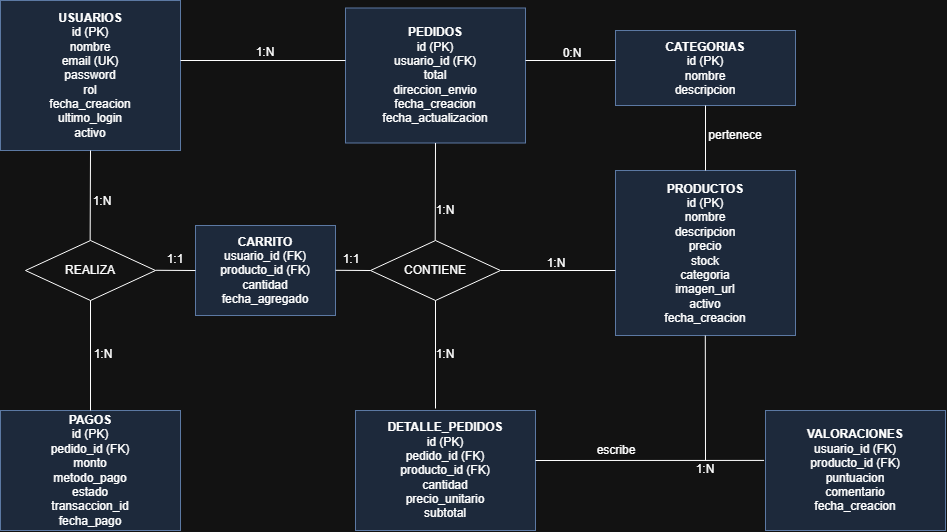

The diagram above was exported from draw.io. Its source (the exported page's mxGraphModel, read from the mxfile embedded in the PNG):
<mxGraphModel dx="1567" dy="634" grid="1" gridSize="10" guides="1" tooltips="1" connect="1" arrows="1" fold="1" page="1" pageScale="1" pageWidth="827" pageHeight="1169" math="0" shadow="0">
  <root>
    <mxCell id="0" />
    <mxCell id="1" parent="0" />
    <mxCell id="sVzyYynXyLiBfYSAaTOL-52" value="&lt;b&gt;USUARIOS&lt;/b&gt;&lt;br&gt;id (PK)&lt;br&gt;nombre&lt;br&gt;email (UK)&lt;br&gt;password&lt;br&gt;rol&lt;br&gt;fecha_creacion&lt;br&gt;ultimo_login&lt;br&gt;activo" style="shape=rectangle;whiteSpace=wrap;html=1;rounded=0;fillColor=#dae8fc;strokeColor=#6c8ebf;" parent="1" vertex="1">
      <mxGeometry x="15" y="20" width="180" height="150" as="geometry" />
    </mxCell>
    <mxCell id="sVzyYynXyLiBfYSAaTOL-53" value="&lt;b&gt;PRODUCTOS&lt;/b&gt;&lt;br/&gt;id (PK)&lt;br/&gt;nombre&lt;br/&gt;descripcion&lt;br/&gt;precio&lt;br/&gt;stock&lt;br/&gt;categoria&lt;br/&gt;imagen_url&lt;br/&gt;activo&lt;br/&gt;fecha_creacion" style="shape=rectangle;whiteSpace=wrap;html=1;rounded=0;fillColor=#dae8fc;strokeColor=#6c8ebf;" parent="1" vertex="1">
      <mxGeometry x="630" y="190" width="180" height="165" as="geometry" />
    </mxCell>
    <mxCell id="sVzyYynXyLiBfYSAaTOL-55" value="&lt;b&gt;PEDIDOS&lt;/b&gt;&lt;br&gt;id (PK)&lt;br&gt;usuario_id (FK)&lt;br&gt;total&lt;br&gt;direccion_envio&lt;br&gt;fecha_creacion&lt;br&gt;fecha_actualizacion" style="shape=rectangle;whiteSpace=wrap;html=1;rounded=0;fillColor=#dae8fc;strokeColor=#6c8ebf;" parent="1" vertex="1">
      <mxGeometry x="360" y="27.5" width="180" height="135" as="geometry" />
    </mxCell>
    <mxCell id="sVzyYynXyLiBfYSAaTOL-56" value="&lt;b&gt;DETALLE_PEDIDOS&lt;/b&gt;&lt;br/&gt;id (PK)&lt;br/&gt;pedido_id (FK)&lt;br/&gt;producto_id (FK)&lt;br/&gt;cantidad&lt;br/&gt;precio_unitario&lt;br/&gt;subtotal" style="shape=rectangle;whiteSpace=wrap;html=1;rounded=0;fillColor=#dae8fc;strokeColor=#6c8ebf;" parent="1" vertex="1">
      <mxGeometry x="370" y="430" width="180" height="120" as="geometry" />
    </mxCell>
    <mxCell id="sVzyYynXyLiBfYSAaTOL-57" value="&lt;b&gt;CATEGORIAS&lt;/b&gt;&lt;br/&gt;id (PK)&lt;br/&gt;nombre&lt;br/&gt;descripcion" style="shape=rectangle;whiteSpace=wrap;html=1;rounded=0;fillColor=#dae8fc;strokeColor=#6c8ebf;" parent="1" vertex="1">
      <mxGeometry x="630" y="50" width="180" height="75" as="geometry" />
    </mxCell>
    <mxCell id="sVzyYynXyLiBfYSAaTOL-60" value="&lt;b&gt;CARRITO&lt;/b&gt;&lt;br&gt;usuario_id (FK)&lt;br&gt;producto_id (FK)&lt;br&gt;cantidad&lt;br&gt;fecha_agregado" style="shape=rectangle;whiteSpace=wrap;html=1;rounded=0;fillColor=#dae8fc;strokeColor=#6c8ebf;" parent="1" vertex="1">
      <mxGeometry x="210" y="245" width="140" height="90" as="geometry" />
    </mxCell>
    <mxCell id="sVzyYynXyLiBfYSAaTOL-61" value="&lt;b&gt;VALORACIONES&lt;/b&gt;&lt;br&gt;usuario_id (FK)&lt;br&gt;producto_id (FK)&lt;br&gt;puntuacion&lt;br&gt;comentario&lt;br&gt;fecha_creacion" style="shape=rectangle;whiteSpace=wrap;html=1;rounded=0;fillColor=#dae8fc;strokeColor=#6c8ebf;" parent="1" vertex="1">
      <mxGeometry x="780" y="430" width="180" height="120" as="geometry" />
    </mxCell>
    <mxCell id="sVzyYynXyLiBfYSAaTOL-62" value="&lt;b&gt;PAGOS&lt;/b&gt;&lt;br/&gt;id (PK)&lt;br/&gt;pedido_id (FK)&lt;br/&gt;monto&lt;br/&gt;metodo_pago&lt;br/&gt;estado&lt;br/&gt;transaccion_id&lt;br/&gt;fecha_pago" style="shape=rectangle;whiteSpace=wrap;html=1;rounded=0;fillColor=#dae8fc;strokeColor=#6c8ebf;" parent="1" vertex="1">
      <mxGeometry x="15" y="430" width="180" height="120" as="geometry" />
    </mxCell>
    <mxCell id="HcW8q1vBnyDhaqXnFsLT-4" value="REALIZA" style="rhombus;whiteSpace=wrap;html=1;" vertex="1" parent="1">
      <mxGeometry x="40" y="260" width="130" height="60" as="geometry" />
    </mxCell>
    <mxCell id="HcW8q1vBnyDhaqXnFsLT-5" value="CONTIENE" style="rhombus;whiteSpace=wrap;html=1;" vertex="1" parent="1">
      <mxGeometry x="385" y="260" width="130" height="60" as="geometry" />
    </mxCell>
    <mxCell id="HcW8q1vBnyDhaqXnFsLT-15" value="" style="endArrow=none;html=1;rounded=0;exitX=1;exitY=0.5;exitDx=0;exitDy=0;" edge="1" parent="1" source="HcW8q1vBnyDhaqXnFsLT-5">
      <mxGeometry width="50" height="50" relative="1" as="geometry">
        <mxPoint x="540" y="330" as="sourcePoint" />
        <mxPoint x="630" y="290" as="targetPoint" />
      </mxGeometry>
    </mxCell>
    <mxCell id="HcW8q1vBnyDhaqXnFsLT-18" value="" style="endArrow=none;html=1;rounded=0;exitX=1;exitY=0.5;exitDx=0;exitDy=0;" edge="1" parent="1">
      <mxGeometry width="50" height="50" relative="1" as="geometry">
        <mxPoint x="195" y="80" as="sourcePoint" />
        <mxPoint x="360" y="80" as="targetPoint" />
      </mxGeometry>
    </mxCell>
    <mxCell id="HcW8q1vBnyDhaqXnFsLT-19" value="" style="endArrow=none;html=1;rounded=0;exitX=1;exitY=0.5;exitDx=0;exitDy=0;entryX=0;entryY=0.4;entryDx=0;entryDy=0;entryPerimeter=0;" edge="1" parent="1" target="sVzyYynXyLiBfYSAaTOL-57">
      <mxGeometry width="50" height="50" relative="1" as="geometry">
        <mxPoint x="540" y="80" as="sourcePoint" />
        <mxPoint x="655" y="80" as="targetPoint" />
      </mxGeometry>
    </mxCell>
    <mxCell id="HcW8q1vBnyDhaqXnFsLT-21" value="" style="endArrow=none;html=1;rounded=0;exitX=1;exitY=0.5;exitDx=0;exitDy=0;" edge="1" parent="1">
      <mxGeometry width="50" height="50" relative="1" as="geometry">
        <mxPoint x="170" y="289.79" as="sourcePoint" />
        <mxPoint x="210" y="290" as="targetPoint" />
      </mxGeometry>
    </mxCell>
    <mxCell id="HcW8q1vBnyDhaqXnFsLT-22" value="" style="endArrow=none;html=1;rounded=0;exitX=1;exitY=0.5;exitDx=0;exitDy=0;entryX=0;entryY=0.5;entryDx=0;entryDy=0;" edge="1" parent="1" target="HcW8q1vBnyDhaqXnFsLT-5">
      <mxGeometry width="50" height="50" relative="1" as="geometry">
        <mxPoint x="350" y="289.8" as="sourcePoint" />
        <mxPoint x="380" y="290" as="targetPoint" />
      </mxGeometry>
    </mxCell>
    <mxCell id="HcW8q1vBnyDhaqXnFsLT-23" value="" style="endArrow=none;html=1;rounded=0;exitX=1;exitY=0.5;exitDx=0;exitDy=0;entryX=0.5;entryY=0;entryDx=0;entryDy=0;" edge="1" parent="1" target="sVzyYynXyLiBfYSAaTOL-53">
      <mxGeometry width="50" height="50" relative="1" as="geometry">
        <mxPoint x="720" y="125" as="sourcePoint" />
        <mxPoint x="800" y="125.20999999999998" as="targetPoint" />
      </mxGeometry>
    </mxCell>
    <mxCell id="HcW8q1vBnyDhaqXnFsLT-25" value="" style="endArrow=none;html=1;rounded=0;exitX=0.5;exitY=1;exitDx=0;exitDy=0;entryX=0.5;entryY=0;entryDx=0;entryDy=0;" edge="1" parent="1" source="sVzyYynXyLiBfYSAaTOL-52">
      <mxGeometry width="50" height="50" relative="1" as="geometry">
        <mxPoint x="104.66" y="195" as="sourcePoint" />
        <mxPoint x="104.66" y="260" as="targetPoint" />
      </mxGeometry>
    </mxCell>
    <mxCell id="HcW8q1vBnyDhaqXnFsLT-26" value="" style="endArrow=none;html=1;rounded=0;exitX=0.5;exitY=1;exitDx=0;exitDy=0;entryX=0.5;entryY=0;entryDx=0;entryDy=0;" edge="1" parent="1" target="sVzyYynXyLiBfYSAaTOL-62">
      <mxGeometry width="50" height="50" relative="1" as="geometry">
        <mxPoint x="105" y="320" as="sourcePoint" />
        <mxPoint x="104.66" y="410" as="targetPoint" />
      </mxGeometry>
    </mxCell>
    <mxCell id="HcW8q1vBnyDhaqXnFsLT-28" value="" style="endArrow=none;html=1;rounded=0;entryX=0.5;entryY=0;entryDx=0;entryDy=0;exitX=0.5;exitY=1;exitDx=0;exitDy=0;" edge="1" parent="1" source="sVzyYynXyLiBfYSAaTOL-55">
      <mxGeometry width="50" height="50" relative="1" as="geometry">
        <mxPoint x="450" y="170" as="sourcePoint" />
        <mxPoint x="449.71" y="260" as="targetPoint" />
      </mxGeometry>
    </mxCell>
    <mxCell id="HcW8q1vBnyDhaqXnFsLT-29" value="" style="endArrow=none;html=1;rounded=0;exitX=1;exitY=0.5;exitDx=0;exitDy=0;entryX=-0.008;entryY=0.416;entryDx=0;entryDy=0;entryPerimeter=0;" edge="1" parent="1" target="sVzyYynXyLiBfYSAaTOL-61">
      <mxGeometry width="50" height="50" relative="1" as="geometry">
        <mxPoint x="550" y="480" as="sourcePoint" />
        <mxPoint x="725" y="480" as="targetPoint" />
      </mxGeometry>
    </mxCell>
    <mxCell id="HcW8q1vBnyDhaqXnFsLT-30" value="" style="endArrow=none;html=1;rounded=0;exitX=0.5;exitY=1;exitDx=0;exitDy=0;" edge="1" parent="1">
      <mxGeometry width="50" height="50" relative="1" as="geometry">
        <mxPoint x="719.8" y="355" as="sourcePoint" />
        <mxPoint x="720" y="480" as="targetPoint" />
      </mxGeometry>
    </mxCell>
    <mxCell id="HcW8q1vBnyDhaqXnFsLT-32" value="" style="endArrow=none;html=1;rounded=0;exitX=0.5;exitY=1;exitDx=0;exitDy=0;" edge="1" parent="1">
      <mxGeometry width="50" height="50" relative="1" as="geometry">
        <mxPoint x="450" y="320" as="sourcePoint" />
        <mxPoint x="450" y="428" as="targetPoint" />
      </mxGeometry>
    </mxCell>
    <mxCell id="HcW8q1vBnyDhaqXnFsLT-33" value="1:N" style="text;html=1;whiteSpace=wrap;strokeColor=none;fillColor=none;align=center;verticalAlign=middle;rounded=0;" vertex="1" parent="1">
      <mxGeometry x="250" y="57" width="60" height="30" as="geometry" />
    </mxCell>
    <mxCell id="HcW8q1vBnyDhaqXnFsLT-34" value="1:N" style="text;html=1;whiteSpace=wrap;strokeColor=none;fillColor=none;align=center;verticalAlign=middle;rounded=0;" vertex="1" parent="1">
      <mxGeometry x="541" y="268" width="60" height="30" as="geometry" />
    </mxCell>
    <mxCell id="HcW8q1vBnyDhaqXnFsLT-35" value="1:N" style="text;html=1;whiteSpace=wrap;strokeColor=none;fillColor=none;align=center;verticalAlign=middle;rounded=0;" vertex="1" parent="1">
      <mxGeometry x="690" y="474" width="60" height="30" as="geometry" />
    </mxCell>
    <mxCell id="HcW8q1vBnyDhaqXnFsLT-36" value="1:N" style="text;html=1;whiteSpace=wrap;strokeColor=none;fillColor=none;align=center;verticalAlign=middle;rounded=0;" vertex="1" parent="1">
      <mxGeometry x="88" y="359" width="60" height="30" as="geometry" />
    </mxCell>
    <mxCell id="HcW8q1vBnyDhaqXnFsLT-37" value="1:N" style="text;html=1;whiteSpace=wrap;strokeColor=none;fillColor=none;align=center;verticalAlign=middle;rounded=0;" vertex="1" parent="1">
      <mxGeometry x="87" y="206" width="60" height="30" as="geometry" />
    </mxCell>
    <mxCell id="HcW8q1vBnyDhaqXnFsLT-38" value="0:N" style="text;html=1;whiteSpace=wrap;strokeColor=none;fillColor=none;align=center;verticalAlign=middle;rounded=0;" vertex="1" parent="1">
      <mxGeometry x="557" y="58" width="60" height="30" as="geometry" />
    </mxCell>
    <mxCell id="HcW8q1vBnyDhaqXnFsLT-39" value="1:N" style="text;html=1;whiteSpace=wrap;strokeColor=none;fillColor=none;align=center;verticalAlign=middle;rounded=0;" vertex="1" parent="1">
      <mxGeometry x="430" y="215" width="60" height="30" as="geometry" />
    </mxCell>
    <mxCell id="HcW8q1vBnyDhaqXnFsLT-40" value="1:N" style="text;html=1;whiteSpace=wrap;strokeColor=none;fillColor=none;align=center;verticalAlign=middle;rounded=0;" vertex="1" parent="1">
      <mxGeometry x="430" y="359" width="60" height="30" as="geometry" />
    </mxCell>
    <mxCell id="HcW8q1vBnyDhaqXnFsLT-41" value="escribe" style="text;html=1;whiteSpace=wrap;strokeColor=none;fillColor=none;align=center;verticalAlign=middle;rounded=0;" vertex="1" parent="1">
      <mxGeometry x="601" y="455" width="60" height="30" as="geometry" />
    </mxCell>
    <mxCell id="HcW8q1vBnyDhaqXnFsLT-42" value="pertenece" style="text;html=1;whiteSpace=wrap;strokeColor=none;fillColor=none;align=center;verticalAlign=middle;rounded=0;" vertex="1" parent="1">
      <mxGeometry x="720" y="140" width="60" height="30" as="geometry" />
    </mxCell>
    <mxCell id="HcW8q1vBnyDhaqXnFsLT-43" value="1:1" style="text;html=1;whiteSpace=wrap;strokeColor=none;fillColor=none;align=center;verticalAlign=middle;rounded=0;" vertex="1" parent="1">
      <mxGeometry x="336" y="264" width="60" height="30" as="geometry" />
    </mxCell>
    <mxCell id="HcW8q1vBnyDhaqXnFsLT-44" value="1:1" style="text;html=1;whiteSpace=wrap;strokeColor=none;fillColor=none;align=center;verticalAlign=middle;rounded=0;" vertex="1" parent="1">
      <mxGeometry x="160" y="264" width="60" height="30" as="geometry" />
    </mxCell>
  </root>
</mxGraphModel>